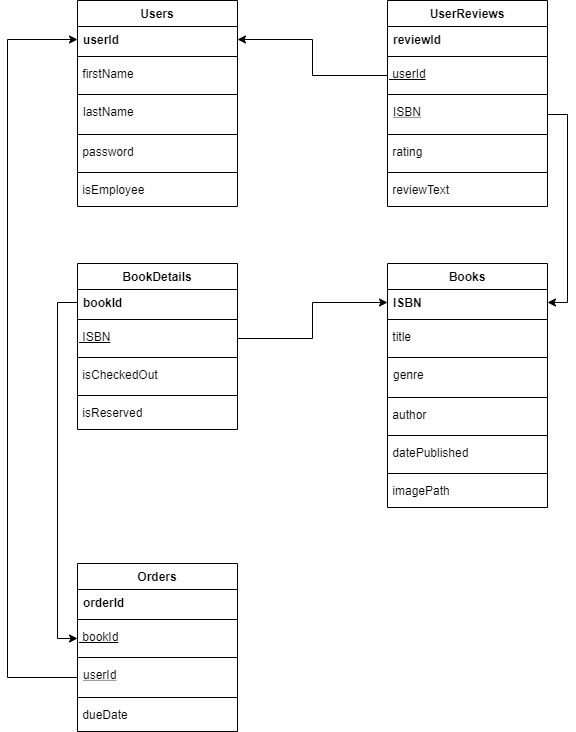

The diagram above was exported from draw.io. Its source (the exported page's mxGraphModel, read from the mxfile embedded in the PNG):
<mxGraphModel dx="748" dy="669" grid="1" gridSize="10" guides="1" tooltips="1" connect="1" arrows="1" fold="1" page="1" pageScale="1" pageWidth="1500" pageHeight="1000" math="0" shadow="0">
  <root>
    <mxCell id="0" />
    <mxCell id="1" parent="0" />
    <mxCell id="W9Jm4VccmNvsLr-udF0N-2" value="Users" style="swimlane;fontStyle=1;align=center;verticalAlign=top;childLayout=stackLayout;horizontal=1;startSize=26;horizontalStack=0;resizeParent=1;resizeParentMax=0;resizeLast=0;collapsible=1;marginBottom=0;" vertex="1" parent="1">
      <mxGeometry x="500" y="107" width="160" height="206" as="geometry" />
    </mxCell>
    <mxCell id="W9Jm4VccmNvsLr-udF0N-3" value="userId" style="text;strokeColor=none;fillColor=none;align=left;verticalAlign=top;spacingLeft=4;spacingRight=4;overflow=hidden;rotatable=0;points=[[0,0.5],[1,0.5]];portConstraint=eastwest;fontStyle=1" vertex="1" parent="W9Jm4VccmNvsLr-udF0N-2">
      <mxGeometry y="26" width="160" height="26" as="geometry" />
    </mxCell>
    <mxCell id="W9Jm4VccmNvsLr-udF0N-4" value="" style="line;strokeWidth=1;fillColor=none;align=left;verticalAlign=middle;spacingTop=-1;spacingLeft=3;spacingRight=3;rotatable=0;labelPosition=right;points=[];portConstraint=eastwest;" vertex="1" parent="W9Jm4VccmNvsLr-udF0N-2">
      <mxGeometry y="52" width="160" height="8" as="geometry" />
    </mxCell>
    <mxCell id="W9Jm4VccmNvsLr-udF0N-10" value="&amp;nbsp;firstName" style="text;html=1;" vertex="1" parent="W9Jm4VccmNvsLr-udF0N-2">
      <mxGeometry y="60" width="160" height="30" as="geometry" />
    </mxCell>
    <mxCell id="W9Jm4VccmNvsLr-udF0N-6" value="" style="line;strokeWidth=1;fillColor=none;align=left;verticalAlign=middle;spacingTop=-1;spacingLeft=3;spacingRight=3;rotatable=0;labelPosition=right;points=[];portConstraint=eastwest;" vertex="1" parent="W9Jm4VccmNvsLr-udF0N-2">
      <mxGeometry y="90" width="160" height="8" as="geometry" />
    </mxCell>
    <mxCell id="W9Jm4VccmNvsLr-udF0N-5" value="lastName" style="text;strokeColor=none;fillColor=none;align=left;verticalAlign=top;spacingLeft=4;spacingRight=4;overflow=hidden;rotatable=0;points=[[0,0.5],[1,0.5]];portConstraint=eastwest;" vertex="1" parent="W9Jm4VccmNvsLr-udF0N-2">
      <mxGeometry y="98" width="160" height="32" as="geometry" />
    </mxCell>
    <mxCell id="W9Jm4VccmNvsLr-udF0N-7" value="" style="line;strokeWidth=1;fillColor=none;align=left;verticalAlign=middle;spacingTop=-1;spacingLeft=3;spacingRight=3;rotatable=0;labelPosition=right;points=[];portConstraint=eastwest;" vertex="1" parent="W9Jm4VccmNvsLr-udF0N-2">
      <mxGeometry y="130" width="160" height="8" as="geometry" />
    </mxCell>
    <mxCell id="W9Jm4VccmNvsLr-udF0N-12" value="&amp;nbsp;password" style="text;html=1;" vertex="1" parent="W9Jm4VccmNvsLr-udF0N-2">
      <mxGeometry y="138" width="160" height="30" as="geometry" />
    </mxCell>
    <mxCell id="W9Jm4VccmNvsLr-udF0N-8" value="" style="line;strokeWidth=1;fillColor=none;align=left;verticalAlign=middle;spacingTop=-1;spacingLeft=3;spacingRight=3;rotatable=0;labelPosition=right;points=[];portConstraint=eastwest;" vertex="1" parent="W9Jm4VccmNvsLr-udF0N-2">
      <mxGeometry y="168" width="160" height="8" as="geometry" />
    </mxCell>
    <mxCell id="W9Jm4VccmNvsLr-udF0N-11" value="&amp;nbsp;isEmployee" style="text;html=1;" vertex="1" parent="W9Jm4VccmNvsLr-udF0N-2">
      <mxGeometry y="176" width="160" height="30" as="geometry" />
    </mxCell>
    <mxCell id="W9Jm4VccmNvsLr-udF0N-14" value="UserReviews" style="swimlane;fontStyle=1;align=center;verticalAlign=top;childLayout=stackLayout;horizontal=1;startSize=26;horizontalStack=0;resizeParent=1;resizeParentMax=0;resizeLast=0;collapsible=1;marginBottom=0;" vertex="1" parent="1">
      <mxGeometry x="810" y="107" width="160" height="206" as="geometry" />
    </mxCell>
    <mxCell id="W9Jm4VccmNvsLr-udF0N-15" value="reviewId" style="text;strokeColor=none;fillColor=none;align=left;verticalAlign=top;spacingLeft=4;spacingRight=4;overflow=hidden;rotatable=0;points=[[0,0.5],[1,0.5]];portConstraint=eastwest;fontStyle=1" vertex="1" parent="W9Jm4VccmNvsLr-udF0N-14">
      <mxGeometry y="26" width="160" height="26" as="geometry" />
    </mxCell>
    <mxCell id="W9Jm4VccmNvsLr-udF0N-16" value="" style="line;strokeWidth=1;fillColor=none;align=left;verticalAlign=middle;spacingTop=-1;spacingLeft=3;spacingRight=3;rotatable=0;labelPosition=right;points=[];portConstraint=eastwest;" vertex="1" parent="W9Jm4VccmNvsLr-udF0N-14">
      <mxGeometry y="52" width="160" height="8" as="geometry" />
    </mxCell>
    <mxCell id="W9Jm4VccmNvsLr-udF0N-17" value="&lt;u&gt;&amp;nbsp;userId&lt;/u&gt;" style="text;html=1;" vertex="1" parent="W9Jm4VccmNvsLr-udF0N-14">
      <mxGeometry y="60" width="160" height="30" as="geometry" />
    </mxCell>
    <mxCell id="W9Jm4VccmNvsLr-udF0N-18" value="" style="line;strokeWidth=1;fillColor=none;align=left;verticalAlign=middle;spacingTop=-1;spacingLeft=3;spacingRight=3;rotatable=0;labelPosition=right;points=[];portConstraint=eastwest;" vertex="1" parent="W9Jm4VccmNvsLr-udF0N-14">
      <mxGeometry y="90" width="160" height="8" as="geometry" />
    </mxCell>
    <mxCell id="W9Jm4VccmNvsLr-udF0N-19" value="ISBN" style="text;strokeColor=none;fillColor=none;align=left;verticalAlign=top;spacingLeft=4;spacingRight=4;overflow=hidden;rotatable=0;points=[[0,0.5],[1,0.5]];portConstraint=eastwest;fontStyle=4" vertex="1" parent="W9Jm4VccmNvsLr-udF0N-14">
      <mxGeometry y="98" width="160" height="32" as="geometry" />
    </mxCell>
    <mxCell id="W9Jm4VccmNvsLr-udF0N-20" value="" style="line;strokeWidth=1;fillColor=none;align=left;verticalAlign=middle;spacingTop=-1;spacingLeft=3;spacingRight=3;rotatable=0;labelPosition=right;points=[];portConstraint=eastwest;" vertex="1" parent="W9Jm4VccmNvsLr-udF0N-14">
      <mxGeometry y="130" width="160" height="8" as="geometry" />
    </mxCell>
    <mxCell id="W9Jm4VccmNvsLr-udF0N-21" value="&amp;nbsp;rating" style="text;html=1;" vertex="1" parent="W9Jm4VccmNvsLr-udF0N-14">
      <mxGeometry y="138" width="160" height="30" as="geometry" />
    </mxCell>
    <mxCell id="W9Jm4VccmNvsLr-udF0N-22" value="" style="line;strokeWidth=1;fillColor=none;align=left;verticalAlign=middle;spacingTop=-1;spacingLeft=3;spacingRight=3;rotatable=0;labelPosition=right;points=[];portConstraint=eastwest;" vertex="1" parent="W9Jm4VccmNvsLr-udF0N-14">
      <mxGeometry y="168" width="160" height="8" as="geometry" />
    </mxCell>
    <mxCell id="W9Jm4VccmNvsLr-udF0N-23" value="&amp;nbsp;reviewText" style="text;html=1;" vertex="1" parent="W9Jm4VccmNvsLr-udF0N-14">
      <mxGeometry y="176" width="160" height="30" as="geometry" />
    </mxCell>
    <mxCell id="W9Jm4VccmNvsLr-udF0N-24" value="Books" style="swimlane;fontStyle=1;align=center;verticalAlign=top;childLayout=stackLayout;horizontal=1;startSize=26;horizontalStack=0;resizeParent=1;resizeParentMax=0;resizeLast=0;collapsible=1;marginBottom=0;" vertex="1" parent="1">
      <mxGeometry x="810" y="370" width="160" height="244" as="geometry" />
    </mxCell>
    <mxCell id="W9Jm4VccmNvsLr-udF0N-25" value="ISBN" style="text;strokeColor=none;fillColor=none;align=left;verticalAlign=top;spacingLeft=4;spacingRight=4;overflow=hidden;rotatable=0;points=[[0,0.5],[1,0.5]];portConstraint=eastwest;fontStyle=1" vertex="1" parent="W9Jm4VccmNvsLr-udF0N-24">
      <mxGeometry y="26" width="160" height="26" as="geometry" />
    </mxCell>
    <mxCell id="W9Jm4VccmNvsLr-udF0N-26" value="" style="line;strokeWidth=1;fillColor=none;align=left;verticalAlign=middle;spacingTop=-1;spacingLeft=3;spacingRight=3;rotatable=0;labelPosition=right;points=[];portConstraint=eastwest;" vertex="1" parent="W9Jm4VccmNvsLr-udF0N-24">
      <mxGeometry y="52" width="160" height="8" as="geometry" />
    </mxCell>
    <mxCell id="W9Jm4VccmNvsLr-udF0N-27" value="&amp;nbsp;title" style="text;html=1;" vertex="1" parent="W9Jm4VccmNvsLr-udF0N-24">
      <mxGeometry y="60" width="160" height="30" as="geometry" />
    </mxCell>
    <mxCell id="W9Jm4VccmNvsLr-udF0N-28" value="" style="line;strokeWidth=1;fillColor=none;align=left;verticalAlign=middle;spacingTop=-1;spacingLeft=3;spacingRight=3;rotatable=0;labelPosition=right;points=[];portConstraint=eastwest;" vertex="1" parent="W9Jm4VccmNvsLr-udF0N-24">
      <mxGeometry y="90" width="160" height="8" as="geometry" />
    </mxCell>
    <mxCell id="W9Jm4VccmNvsLr-udF0N-29" value="genre" style="text;strokeColor=none;fillColor=none;align=left;verticalAlign=top;spacingLeft=4;spacingRight=4;overflow=hidden;rotatable=0;points=[[0,0.5],[1,0.5]];portConstraint=eastwest;" vertex="1" parent="W9Jm4VccmNvsLr-udF0N-24">
      <mxGeometry y="98" width="160" height="32" as="geometry" />
    </mxCell>
    <mxCell id="W9Jm4VccmNvsLr-udF0N-30" value="" style="line;strokeWidth=1;fillColor=none;align=left;verticalAlign=middle;spacingTop=-1;spacingLeft=3;spacingRight=3;rotatable=0;labelPosition=right;points=[];portConstraint=eastwest;" vertex="1" parent="W9Jm4VccmNvsLr-udF0N-24">
      <mxGeometry y="130" width="160" height="8" as="geometry" />
    </mxCell>
    <mxCell id="W9Jm4VccmNvsLr-udF0N-31" value="&amp;nbsp;author" style="text;html=1;" vertex="1" parent="W9Jm4VccmNvsLr-udF0N-24">
      <mxGeometry y="138" width="160" height="30" as="geometry" />
    </mxCell>
    <mxCell id="W9Jm4VccmNvsLr-udF0N-32" value="" style="line;strokeWidth=1;fillColor=none;align=left;verticalAlign=middle;spacingTop=-1;spacingLeft=3;spacingRight=3;rotatable=0;labelPosition=right;points=[];portConstraint=eastwest;" vertex="1" parent="W9Jm4VccmNvsLr-udF0N-24">
      <mxGeometry y="168" width="160" height="8" as="geometry" />
    </mxCell>
    <mxCell id="W9Jm4VccmNvsLr-udF0N-33" value="&amp;nbsp;datePublished" style="text;html=1;" vertex="1" parent="W9Jm4VccmNvsLr-udF0N-24">
      <mxGeometry y="176" width="160" height="30" as="geometry" />
    </mxCell>
    <mxCell id="W9Jm4VccmNvsLr-udF0N-45" value="" style="line;strokeWidth=1;fillColor=none;align=left;verticalAlign=middle;spacingTop=-1;spacingLeft=3;spacingRight=3;rotatable=0;labelPosition=right;points=[];portConstraint=eastwest;" vertex="1" parent="W9Jm4VccmNvsLr-udF0N-24">
      <mxGeometry y="206" width="160" height="8" as="geometry" />
    </mxCell>
    <mxCell id="W9Jm4VccmNvsLr-udF0N-44" value="&amp;nbsp;imagePath" style="text;html=1;" vertex="1" parent="W9Jm4VccmNvsLr-udF0N-24">
      <mxGeometry y="214" width="160" height="30" as="geometry" />
    </mxCell>
    <mxCell id="W9Jm4VccmNvsLr-udF0N-34" value="BookDetails" style="swimlane;fontStyle=1;align=center;verticalAlign=top;childLayout=stackLayout;horizontal=1;startSize=26;horizontalStack=0;resizeParent=1;resizeParentMax=0;resizeLast=0;collapsible=1;marginBottom=0;" vertex="1" parent="1">
      <mxGeometry x="500" y="370" width="160" height="166" as="geometry" />
    </mxCell>
    <mxCell id="W9Jm4VccmNvsLr-udF0N-35" value="bookId" style="text;strokeColor=none;fillColor=none;align=left;verticalAlign=top;spacingLeft=4;spacingRight=4;overflow=hidden;rotatable=0;points=[[0,0.5],[1,0.5]];portConstraint=eastwest;fontStyle=1" vertex="1" parent="W9Jm4VccmNvsLr-udF0N-34">
      <mxGeometry y="26" width="160" height="26" as="geometry" />
    </mxCell>
    <mxCell id="W9Jm4VccmNvsLr-udF0N-36" value="" style="line;strokeWidth=1;fillColor=none;align=left;verticalAlign=middle;spacingTop=-1;spacingLeft=3;spacingRight=3;rotatable=0;labelPosition=right;points=[];portConstraint=eastwest;" vertex="1" parent="W9Jm4VccmNvsLr-udF0N-34">
      <mxGeometry y="52" width="160" height="8" as="geometry" />
    </mxCell>
    <mxCell id="W9Jm4VccmNvsLr-udF0N-37" value="&lt;u&gt;&amp;nbsp;ISBN&lt;/u&gt;" style="text;html=1;" vertex="1" parent="W9Jm4VccmNvsLr-udF0N-34">
      <mxGeometry y="60" width="160" height="30" as="geometry" />
    </mxCell>
    <mxCell id="W9Jm4VccmNvsLr-udF0N-40" value="" style="line;strokeWidth=1;fillColor=none;align=left;verticalAlign=middle;spacingTop=-1;spacingLeft=3;spacingRight=3;rotatable=0;labelPosition=right;points=[];portConstraint=eastwest;" vertex="1" parent="W9Jm4VccmNvsLr-udF0N-34">
      <mxGeometry y="90" width="160" height="8" as="geometry" />
    </mxCell>
    <mxCell id="W9Jm4VccmNvsLr-udF0N-41" value="&amp;nbsp;isCheckedOut" style="text;html=1;" vertex="1" parent="W9Jm4VccmNvsLr-udF0N-34">
      <mxGeometry y="98" width="160" height="30" as="geometry" />
    </mxCell>
    <mxCell id="W9Jm4VccmNvsLr-udF0N-42" value="" style="line;strokeWidth=1;fillColor=none;align=left;verticalAlign=middle;spacingTop=-1;spacingLeft=3;spacingRight=3;rotatable=0;labelPosition=right;points=[];portConstraint=eastwest;" vertex="1" parent="W9Jm4VccmNvsLr-udF0N-34">
      <mxGeometry y="128" width="160" height="8" as="geometry" />
    </mxCell>
    <mxCell id="W9Jm4VccmNvsLr-udF0N-43" value="&amp;nbsp;isReserved" style="text;html=1;" vertex="1" parent="W9Jm4VccmNvsLr-udF0N-34">
      <mxGeometry y="136" width="160" height="30" as="geometry" />
    </mxCell>
    <mxCell id="W9Jm4VccmNvsLr-udF0N-56" value="Orders" style="swimlane;fontStyle=1;align=center;verticalAlign=top;childLayout=stackLayout;horizontal=1;startSize=26;horizontalStack=0;resizeParent=1;resizeParentMax=0;resizeLast=0;collapsible=1;marginBottom=0;" vertex="1" parent="1">
      <mxGeometry x="500" y="670" width="160" height="168" as="geometry" />
    </mxCell>
    <mxCell id="W9Jm4VccmNvsLr-udF0N-57" value="orderId" style="text;strokeColor=none;fillColor=none;align=left;verticalAlign=top;spacingLeft=4;spacingRight=4;overflow=hidden;rotatable=0;points=[[0,0.5],[1,0.5]];portConstraint=eastwest;fontStyle=1" vertex="1" parent="W9Jm4VccmNvsLr-udF0N-56">
      <mxGeometry y="26" width="160" height="26" as="geometry" />
    </mxCell>
    <mxCell id="W9Jm4VccmNvsLr-udF0N-58" value="" style="line;strokeWidth=1;fillColor=none;align=left;verticalAlign=middle;spacingTop=-1;spacingLeft=3;spacingRight=3;rotatable=0;labelPosition=right;points=[];portConstraint=eastwest;" vertex="1" parent="W9Jm4VccmNvsLr-udF0N-56">
      <mxGeometry y="52" width="160" height="8" as="geometry" />
    </mxCell>
    <mxCell id="W9Jm4VccmNvsLr-udF0N-59" value="&lt;u&gt;&amp;nbsp;bookId&lt;/u&gt;" style="text;html=1;" vertex="1" parent="W9Jm4VccmNvsLr-udF0N-56">
      <mxGeometry y="60" width="160" height="30" as="geometry" />
    </mxCell>
    <mxCell id="W9Jm4VccmNvsLr-udF0N-60" value="" style="line;strokeWidth=1;fillColor=none;align=left;verticalAlign=middle;spacingTop=-1;spacingLeft=3;spacingRight=3;rotatable=0;labelPosition=right;points=[];portConstraint=eastwest;" vertex="1" parent="W9Jm4VccmNvsLr-udF0N-56">
      <mxGeometry y="90" width="160" height="8" as="geometry" />
    </mxCell>
    <mxCell id="W9Jm4VccmNvsLr-udF0N-61" value="userId" style="text;strokeColor=none;fillColor=none;align=left;verticalAlign=top;spacingLeft=4;spacingRight=4;overflow=hidden;rotatable=0;points=[[0,0.5],[1,0.5]];portConstraint=eastwest;fontStyle=4" vertex="1" parent="W9Jm4VccmNvsLr-udF0N-56">
      <mxGeometry y="98" width="160" height="32" as="geometry" />
    </mxCell>
    <mxCell id="W9Jm4VccmNvsLr-udF0N-62" value="" style="line;strokeWidth=1;fillColor=none;align=left;verticalAlign=middle;spacingTop=-1;spacingLeft=3;spacingRight=3;rotatable=0;labelPosition=right;points=[];portConstraint=eastwest;" vertex="1" parent="W9Jm4VccmNvsLr-udF0N-56">
      <mxGeometry y="130" width="160" height="8" as="geometry" />
    </mxCell>
    <mxCell id="W9Jm4VccmNvsLr-udF0N-63" value="&amp;nbsp;dueDate" style="text;html=1;" vertex="1" parent="W9Jm4VccmNvsLr-udF0N-56">
      <mxGeometry y="138" width="160" height="30" as="geometry" />
    </mxCell>
    <mxCell id="W9Jm4VccmNvsLr-udF0N-67" style="edgeStyle=orthogonalEdgeStyle;rounded=0;orthogonalLoop=1;jettySize=auto;html=1;exitX=0;exitY=0.5;exitDx=0;exitDy=0;entryX=0;entryY=0.5;entryDx=0;entryDy=0;" edge="1" parent="1" source="W9Jm4VccmNvsLr-udF0N-35" target="W9Jm4VccmNvsLr-udF0N-59">
      <mxGeometry relative="1" as="geometry" />
    </mxCell>
    <mxCell id="W9Jm4VccmNvsLr-udF0N-75" style="edgeStyle=orthogonalEdgeStyle;rounded=0;orthogonalLoop=1;jettySize=auto;html=1;" edge="1" parent="1" source="W9Jm4VccmNvsLr-udF0N-61" target="W9Jm4VccmNvsLr-udF0N-3">
      <mxGeometry relative="1" as="geometry">
        <mxPoint x="480" y="153" as="targetPoint" />
        <Array as="points">
          <mxPoint x="430" y="784" />
          <mxPoint x="430" y="146" />
        </Array>
      </mxGeometry>
    </mxCell>
    <mxCell id="W9Jm4VccmNvsLr-udF0N-78" style="edgeStyle=orthogonalEdgeStyle;rounded=0;orthogonalLoop=1;jettySize=auto;html=1;exitX=0;exitY=0.5;exitDx=0;exitDy=0;entryX=1;entryY=0.5;entryDx=0;entryDy=0;" edge="1" parent="1" source="W9Jm4VccmNvsLr-udF0N-17" target="W9Jm4VccmNvsLr-udF0N-3">
      <mxGeometry relative="1" as="geometry" />
    </mxCell>
    <mxCell id="W9Jm4VccmNvsLr-udF0N-80" style="edgeStyle=orthogonalEdgeStyle;rounded=0;orthogonalLoop=1;jettySize=auto;html=1;exitX=1;exitY=0.5;exitDx=0;exitDy=0;entryX=1;entryY=0.5;entryDx=0;entryDy=0;" edge="1" parent="1" source="W9Jm4VccmNvsLr-udF0N-19" target="W9Jm4VccmNvsLr-udF0N-25">
      <mxGeometry relative="1" as="geometry" />
    </mxCell>
    <mxCell id="W9Jm4VccmNvsLr-udF0N-81" style="edgeStyle=orthogonalEdgeStyle;rounded=0;orthogonalLoop=1;jettySize=auto;html=1;exitX=1;exitY=0.5;exitDx=0;exitDy=0;entryX=0;entryY=0.5;entryDx=0;entryDy=0;" edge="1" parent="1" source="W9Jm4VccmNvsLr-udF0N-37" target="W9Jm4VccmNvsLr-udF0N-25">
      <mxGeometry relative="1" as="geometry" />
    </mxCell>
  </root>
</mxGraphModel>